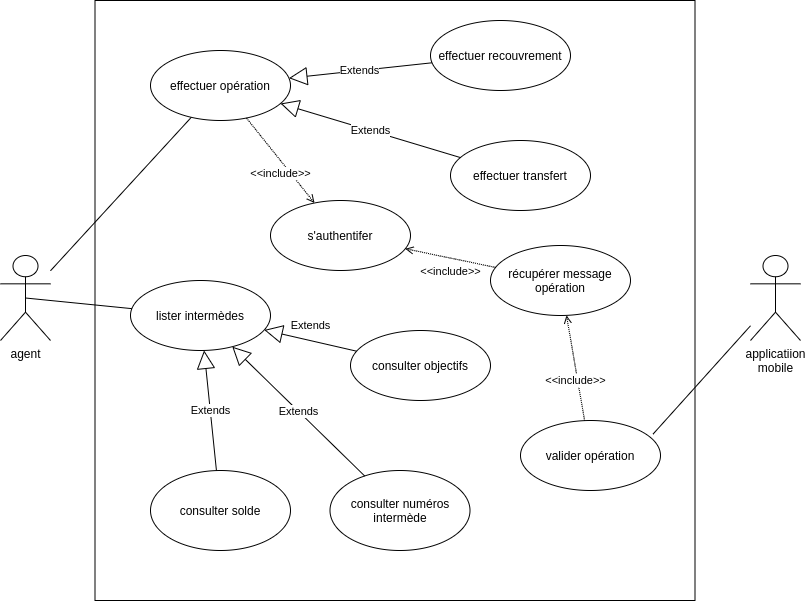

The diagram above was exported from draw.io. Its source (the exported page's mxGraphModel, read from the mxfile embedded in the PNG):
<mxGraphModel dx="1085" dy="578" grid="1" gridSize="10" guides="1" tooltips="1" connect="1" arrows="1" fold="1" page="1" pageScale="1" pageWidth="827" pageHeight="1169" math="0" shadow="0">
  <root>
    <mxCell id="0" />
    <mxCell id="1" parent="0" />
    <mxCell id="xAM2_EGR8Vp1FUu1TXu_-1" value="agent&lt;br&gt;" style="shape=umlActor;verticalLabelPosition=bottom;verticalAlign=top;html=1;outlineConnect=0;" parent="1" vertex="1">
      <mxGeometry x="10" y="445" width="50" height="85" as="geometry" />
    </mxCell>
    <mxCell id="xAM2_EGR8Vp1FUu1TXu_-2" value="" style="whiteSpace=wrap;html=1;aspect=fixed;fillColor=default;" parent="1" vertex="1">
      <mxGeometry x="104.5" y="190" width="600" height="600" as="geometry" />
    </mxCell>
    <mxCell id="xAM2_EGR8Vp1FUu1TXu_-9" value="effectuer recouvrement" style="ellipse;whiteSpace=wrap;html=1;" parent="1" vertex="1">
      <mxGeometry x="440" y="210" width="140" height="70" as="geometry" />
    </mxCell>
    <mxCell id="xAM2_EGR8Vp1FUu1TXu_-10" value="effectuer transfert" style="ellipse;whiteSpace=wrap;html=1;" parent="1" vertex="1">
      <mxGeometry x="460" y="330" width="140" height="70" as="geometry" />
    </mxCell>
    <mxCell id="xAM2_EGR8Vp1FUu1TXu_-11" value="s'authentifer" style="ellipse;whiteSpace=wrap;html=1;" parent="1" vertex="1">
      <mxGeometry x="280" y="390" width="140" height="70" as="geometry" />
    </mxCell>
    <mxCell id="xAM2_EGR8Vp1FUu1TXu_-12" value="effectuer opération" style="ellipse;whiteSpace=wrap;html=1;" parent="1" vertex="1">
      <mxGeometry x="160" y="240" width="140" height="70" as="geometry" />
    </mxCell>
    <mxCell id="xAM2_EGR8Vp1FUu1TXu_-14" value="Extends" style="endArrow=block;endSize=16;endFill=0;html=1;" parent="1" source="xAM2_EGR8Vp1FUu1TXu_-10" target="xAM2_EGR8Vp1FUu1TXu_-12" edge="1">
      <mxGeometry width="160" relative="1" as="geometry">
        <mxPoint x="360" y="525" as="sourcePoint" />
        <mxPoint x="520" y="525" as="targetPoint" />
      </mxGeometry>
    </mxCell>
    <mxCell id="xAM2_EGR8Vp1FUu1TXu_-15" value="Extends" style="endArrow=block;endSize=16;endFill=0;html=1;" parent="1" source="xAM2_EGR8Vp1FUu1TXu_-9" target="xAM2_EGR8Vp1FUu1TXu_-12" edge="1">
      <mxGeometry width="160" relative="1" as="geometry">
        <mxPoint x="286.57085783112234" y="565.1545418046535" as="sourcePoint" />
        <mxPoint x="313.3633635160443" y="424.84234154076785" as="targetPoint" />
        <Array as="points" />
      </mxGeometry>
    </mxCell>
    <mxCell id="xAM2_EGR8Vp1FUu1TXu_-24" value="&amp;lt;&amp;lt;include&amp;gt;&amp;gt;" style="endArrow=open;html=1;dashed=1;dashPattern=1 1;endFill=0;strokeWidth=1;jumpStyle=none;verticalAlign=top;" parent="1" source="xAM2_EGR8Vp1FUu1TXu_-12" target="xAM2_EGR8Vp1FUu1TXu_-11" edge="1">
      <mxGeometry width="50" height="50" relative="1" as="geometry">
        <mxPoint x="430" y="565" as="sourcePoint" />
        <mxPoint x="368.56340713034797" y="435.4702869127807" as="targetPoint" />
      </mxGeometry>
    </mxCell>
    <mxCell id="orelQRQo8DDUIgb2cxJA-1" value="lister&amp;nbsp;intermèdes" style="ellipse;whiteSpace=wrap;html=1;" vertex="1" parent="1">
      <mxGeometry x="140" y="470" width="140" height="70" as="geometry" />
    </mxCell>
    <mxCell id="orelQRQo8DDUIgb2cxJA-3" value="récupérer message opération" style="ellipse;whiteSpace=wrap;html=1;" vertex="1" parent="1">
      <mxGeometry x="500" y="435" width="140" height="70" as="geometry" />
    </mxCell>
    <mxCell id="orelQRQo8DDUIgb2cxJA-4" value="valider opération" style="ellipse;whiteSpace=wrap;html=1;" vertex="1" parent="1">
      <mxGeometry x="530" y="610" width="140" height="70" as="geometry" />
    </mxCell>
    <mxCell id="orelQRQo8DDUIgb2cxJA-5" value="&amp;lt;&amp;lt;include&amp;gt;&amp;gt;" style="endArrow=open;html=1;dashed=1;dashPattern=1 1;endFill=0;strokeWidth=1;jumpStyle=none;verticalAlign=top;" edge="1" parent="1" source="orelQRQo8DDUIgb2cxJA-3" target="xAM2_EGR8Vp1FUu1TXu_-11">
      <mxGeometry width="50" height="50" relative="1" as="geometry">
        <mxPoint x="352.63920178335593" y="333.01637668039484" as="sourcePoint" />
        <mxPoint x="466.36079821665" y="346.98362331960595" as="targetPoint" />
      </mxGeometry>
    </mxCell>
    <mxCell id="orelQRQo8DDUIgb2cxJA-7" value="&amp;lt;&amp;lt;include&amp;gt;&amp;gt;" style="endArrow=open;html=1;dashed=1;dashPattern=1 1;endFill=0;strokeWidth=1;jumpStyle=none;verticalAlign=top;" edge="1" parent="1" source="orelQRQo8DDUIgb2cxJA-4" target="orelQRQo8DDUIgb2cxJA-3">
      <mxGeometry width="50" height="50" relative="1" as="geometry">
        <mxPoint x="597.5225062474569" y="481.0450124949141" as="sourcePoint" />
        <mxPoint x="551.4774937525431" y="388.9549875050858" as="targetPoint" />
      </mxGeometry>
    </mxCell>
    <mxCell id="orelQRQo8DDUIgb2cxJA-11" value="consulter numéros intermède" style="ellipse;whiteSpace=wrap;html=1;" vertex="1" parent="1">
      <mxGeometry x="339.5" y="660" width="140" height="80" as="geometry" />
    </mxCell>
    <mxCell id="orelQRQo8DDUIgb2cxJA-12" value="Extends" style="endArrow=block;endSize=16;endFill=0;html=1;" edge="1" parent="1" source="orelQRQo8DDUIgb2cxJA-11" target="orelQRQo8DDUIgb2cxJA-1">
      <mxGeometry width="160" relative="1" as="geometry">
        <mxPoint x="286.5549027950453" y="853.2064787752677" as="sourcePoint" />
        <mxPoint x="214.5022591597005" y="676.7975123496688" as="targetPoint" />
      </mxGeometry>
    </mxCell>
    <mxCell id="orelQRQo8DDUIgb2cxJA-14" value="Extends" style="endArrow=block;endSize=16;endFill=0;html=1;" edge="1" parent="1" source="orelQRQo8DDUIgb2cxJA-16" target="orelQRQo8DDUIgb2cxJA-1">
      <mxGeometry x="0.0652" y="-15" width="160" relative="1" as="geometry">
        <mxPoint x="392.9065467428238" y="735.7836545826987" as="sourcePoint" />
        <mxPoint x="258.5035206036489" y="635.004506867883" as="targetPoint" />
        <Array as="points" />
        <mxPoint x="-1" as="offset" />
      </mxGeometry>
    </mxCell>
    <mxCell id="orelQRQo8DDUIgb2cxJA-16" value="consulter objectifs" style="ellipse;whiteSpace=wrap;html=1;" vertex="1" parent="1">
      <mxGeometry x="360" y="520" width="140" height="70" as="geometry" />
    </mxCell>
    <mxCell id="orelQRQo8DDUIgb2cxJA-17" value="consulter solde" style="ellipse;whiteSpace=wrap;html=1;" vertex="1" parent="1">
      <mxGeometry x="160" y="660" width="140" height="80" as="geometry" />
    </mxCell>
    <mxCell id="orelQRQo8DDUIgb2cxJA-18" value="Extends" style="endArrow=block;endSize=16;endFill=0;html=1;" edge="1" parent="1" source="orelQRQo8DDUIgb2cxJA-17" target="orelQRQo8DDUIgb2cxJA-1">
      <mxGeometry width="160" relative="1" as="geometry">
        <mxPoint x="372.75743912448934" y="693.0596583871309" as="sourcePoint" />
        <mxPoint x="262.90658226239157" y="635.2824187612491" as="targetPoint" />
      </mxGeometry>
    </mxCell>
    <mxCell id="orelQRQo8DDUIgb2cxJA-20" value="" style="endArrow=none;html=1;exitX=0.5;exitY=0.5;exitDx=0;exitDy=0;exitPerimeter=0;" edge="1" parent="1" source="xAM2_EGR8Vp1FUu1TXu_-1" target="orelQRQo8DDUIgb2cxJA-1">
      <mxGeometry width="50" height="50" relative="1" as="geometry">
        <mxPoint x="250" y="620" as="sourcePoint" />
        <mxPoint x="300" y="570" as="targetPoint" />
      </mxGeometry>
    </mxCell>
    <mxCell id="orelQRQo8DDUIgb2cxJA-21" value="" style="endArrow=none;html=1;" edge="1" parent="1" source="xAM2_EGR8Vp1FUu1TXu_-1" target="xAM2_EGR8Vp1FUu1TXu_-12">
      <mxGeometry width="50" height="50" relative="1" as="geometry">
        <mxPoint x="35" y="485" as="sourcePoint" />
        <mxPoint x="158.3096983993221" y="518.4598466722821" as="targetPoint" />
      </mxGeometry>
    </mxCell>
    <mxCell id="orelQRQo8DDUIgb2cxJA-22" value="applicatiion&lt;br&gt;mobile" style="shape=umlActor;verticalLabelPosition=bottom;verticalAlign=top;html=1;outlineConnect=0;" vertex="1" parent="1">
      <mxGeometry x="760" y="445" width="50" height="85" as="geometry" />
    </mxCell>
    <mxCell id="orelQRQo8DDUIgb2cxJA-28" value="" style="endArrow=none;html=1;exitX=0.946;exitY=0.196;exitDx=0;exitDy=0;exitPerimeter=0;" edge="1" parent="1" source="orelQRQo8DDUIgb2cxJA-4" target="orelQRQo8DDUIgb2cxJA-22">
      <mxGeometry width="50" height="50" relative="1" as="geometry">
        <mxPoint x="640" y="640" as="sourcePoint" />
        <mxPoint x="746.3593527016374" y="650.6359352701638" as="targetPoint" />
      </mxGeometry>
    </mxCell>
  </root>
</mxGraphModel>